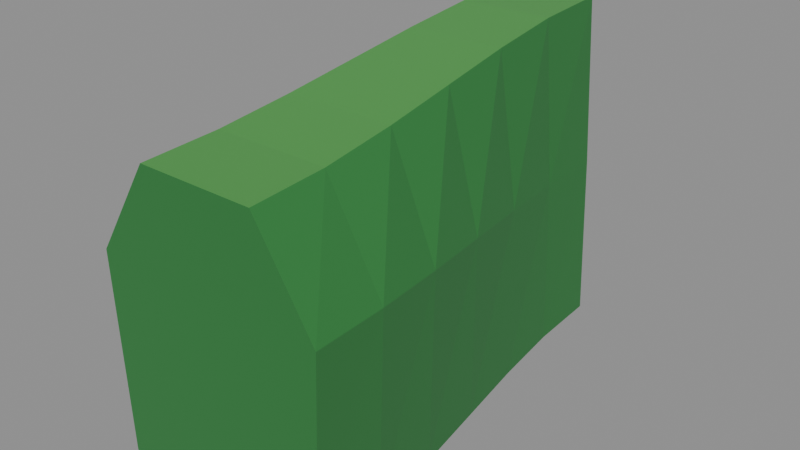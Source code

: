 # Source: haie.charmille.bout.blend  (saved by Blender 4.0.36; exported with 4.5.12 LTS)
import bpy
from mathutils import Matrix  # noqa: F401  (used for matrix-valued properties, if any)

bpy.ops.wm.read_factory_settings(use_empty=True)
scene = bpy.context.scene
scene.name = 'Scene'

# ---- materials (node trees are filled in below, after node groups)
mat_4d9a4a = bpy.data.materials.new('#4d9a4a')
mat_4d9a4a.use_transparent_shadow = False
mat_4d9a4a.diffuse_color = (0.07421, 0.3231, 0.06848, 1.0)
mat_2f7d3d = bpy.data.materials.new('#2f7d3d')
mat_2f7d3d.use_transparent_shadow = False
mat_2f7d3d.diffuse_color = (0.02843, 0.2051, 0.04667, 1.0)

# ---- material node trees
mat_4d9a4a.use_nodes = True; mat_4d9a4a.node_tree.nodes.clear()
_N = mat_4d9a4a.node_tree.nodes; _L = mat_4d9a4a.node_tree.links
n0 = _N.new('ShaderNodeBsdfPrincipled'); n0.name = 'Principled BSDF'; n0.location = (10, 300)
n0.inputs[0].default_value = (0.07421, 0.3231, 0.06848, 1.0)
n0.inputs[3].default_value = 1.45
n1 = _N.new('ShaderNodeOutputMaterial'); n1.name = 'Material Output'; n1.location = (300, 300)
_L.new(n0.outputs[0], n1.inputs[0])
n1.is_active_output = True
mat_2f7d3d.use_nodes = True; mat_2f7d3d.node_tree.nodes.clear()
_N = mat_2f7d3d.node_tree.nodes; _L = mat_2f7d3d.node_tree.links
n0 = _N.new('ShaderNodeBsdfPrincipled'); n0.name = 'Principled BSDF'; n0.location = (10, 300)
n0.inputs[0].default_value = (0.02843, 0.2051, 0.04667, 1.0)
n0.inputs[3].default_value = 1.45
n1 = _N.new('ShaderNodeOutputMaterial'); n1.name = 'Material Output'; n1.location = (300, 300)
_L.new(n0.outputs[0], n1.inputs[0])
n1.is_active_output = True

# ---- meshes
me_charmille = bpy.data.meshes.new('charmille')
me_charmille.from_pydata([(-0.4, 0.0, 0.0), (-0.36, 0.0, 1.1), (-0.3, 0.0, 2.2), (0.3, 0.0, 2.2), (0.36, 0.0, 1.1), (0.4, 0.0, 0.0), (-0.4233, -0.5, 0.0), (-0.3896, -0.5, 1.115), (-0.3059, -0.5, 2.178), (0.3059, -0.5, 2.178), (0.3896, -0.5, 1.115), (0.4233, -0.5, 0.0), (-0.4814, -1.0, 0.0), (-0.4637, -1.0, 1.152), (-0.3207, -1.0, 2.122), (0.3207, -1.0, 2.122), (0.4637, -1.0, 1.152), (0.4814, -1.0, 0.0), (-0.557, -1.5, 0.0), (-0.56, -1.5, 1.2), (-0.34, -1.5, 2.05), (0.34, -1.5, 2.05), (0.56, -1.5, 1.2), (0.557, -1.5, 0.0), (-0.6326, -2.0, 0.0), (-0.6563, -2.0, 1.248), (-0.3593, -2.0, 1.978), (0.3593, -2.0, 1.978), (0.6563, -2.0, 1.248), (0.6326, -2.0, 0.0), (-0.6907, -2.5, 0.0), (-0.7304, -2.5, 1.285), (-0.3741, -2.5, 1.922), (0.3741, -2.5, 1.922), (0.7304, -2.5, 1.285), (0.6907, -2.5, 0.0), (-0.714, -3.0, 0.0), (-0.76, -3.0, 1.3), (-0.38, -3.0, 1.9), (0.38, -3.0, 1.9), (0.76, -3.0, 1.3), (0.714, -3.0, 0.0)], [], [(0, 7, 1), (0, 6, 7), (1, 8, 2), (1, 7, 8), (2, 9, 3), (2, 8, 9), (3, 10, 4), (3, 9, 10), (4, 11, 5), (4, 10, 11), (6, 13, 7), (6, 12, 13), (7, 14, 8), (7, 13, 14), (8, 15, 9), (8, 14, 15), (9, 16, 10), (9, 15, 16), (10, 17, 11), (10, 16, 17), (12, 19, 13), (12, 18, 19), (13, 20, 14), (13, 19, 20), (14, 21, 15), (14, 20, 21), (15, 22, 16), (15, 21, 22), (16, 23, 17), (16, 22, 23), (18, 25, 19), (18, 24, 25), (19, 26, 20), (19, 25, 26), (20, 27, 21), (20, 26, 27), (21, 28, 22), (21, 27, 28), (22, 29, 23), (22, 28, 29), (24, 31, 25), (24, 30, 31), (25, 32, 26), (25, 31, 32), (26, 33, 27), (26, 32, 33), (27, 34, 28), (27, 33, 34), (28, 35, 29), (28, 34, 35), (30, 37, 31), (30, 36, 37), (31, 38, 32), (31, 37, 38), (32, 39, 33), (32, 38, 39), (33, 40, 34), (33, 39, 40), (34, 41, 35), (34, 40, 41), (0, 1, 2), (36, 38, 37), (0, 2, 3), (36, 39, 38), (0, 3, 4), (36, 40, 39), (0, 4, 5), (36, 41, 40)])
me_charmille.polygons.foreach_set('material_index', [1, 1, 1, 1, 0, 0, 1, 1, 1, 1, 1, 1, 1, 1, 0, 0, 1, 1, 1, 1, 1, 1, 1, 1, 0, 0, 1, 1, 1, 1, 1, 1, 0, 0, 0, 0, 1, 1, 1, 1, 1, 1, 0, 0, 0, 0, 1, 1, 1, 1, 1, 1, 0, 0, 0, 0, 1, 1, 1, 1, 1, 1, 1, 1, 1, 1, 1, 1])
me_charmille.materials.append(mat_4d9a4a)
me_charmille.materials.append(mat_2f7d3d)
me_charmille.update()

# ---- objects
ob_charmille = bpy.data.objects.new('charmille', me_charmille)

# ---- transforms, parenting, visibility, modifiers, constraints
ob_charmille.location = (0.0, 0.0, 0.0)

# ---- collection membership
scene.collection.objects.link(ob_charmille)

# ---- scene / render settings (as saved in the file)
scene.frame_start = 1; scene.frame_end = 250; scene.frame_set(1)
scene.render.engine = 'BLENDER_EEVEE_NEXT'
scene.cycles.sampling_pattern = 'TABULATED_SOBOL'
bpy.context.view_layer.update()

# ---- added for rendering (the .blend has no active camera and no usable light): camera, sun + grey world if the file has none
cam_auto = bpy.data.cameras.new('AutoCamera')
cam_auto.lens = 50.0
cam_auto.sensor_width = 36.0
cam_auto.clip_end = 1000.0
ob_auto_camera = bpy.data.objects.new('AutoCamera', cam_auto)
scene.collection.objects.link(ob_auto_camera)
ob_auto_camera.location = (3.71825, -5.9619, 4.0746)
ob_auto_camera.rotation_euler = (1.09748, -7.21219e-08, 0.694738)
scene.camera = ob_auto_camera
light_auto_sun = bpy.data.lights.new('AutoSun', 'SUN')
light_auto_sun.energy = 3.0
light_auto_sun.angle = 0.0523599
ob_auto_sun = bpy.data.objects.new('AutoSun', light_auto_sun)
scene.collection.objects.link(ob_auto_sun)
ob_auto_sun.rotation_euler = (0.872665, 0.174533, 0.523599)
if scene.world is None:
    world_auto = bpy.data.worlds.new('AutoWorld')
    world_auto.color = (0.3, 0.3, 0.3)
    scene.world = world_auto
bpy.context.view_layer.update()
